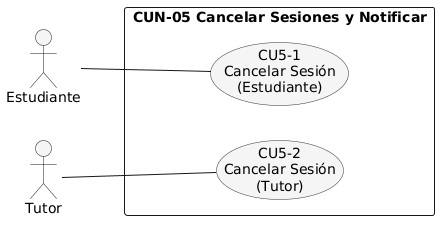

The diagram above was rendered by PlantUML. Its source (embedded in the PNG):
@startuml
left to right direction
skinparam packageStyle rectangle
skinparam usecase {
  BackgroundColor #F5F5F5
  BorderColor #333333
}

actor "Estudiante" as Estudiante
actor "Tutor" as Tutor

rectangle "CUN-05 Cancelar Sesiones y Notificar" {
  usecase "CU5-1\nCancelar Sesión\n(Estudiante)" as CU5_1
  usecase "CU5-2\nCancelar Sesión\n(Tutor)" as CU5_2
}

Estudiante -- CU5_1
Tutor -- CU5_2
@enduml